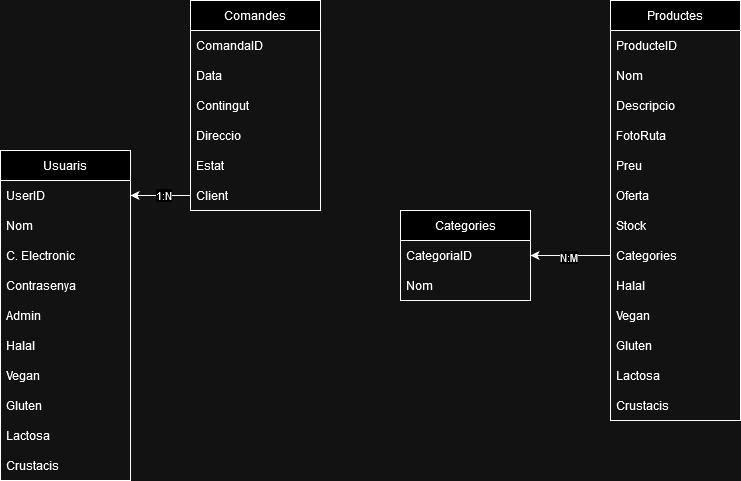

The diagram above was exported from draw.io. Its source (the exported page's mxGraphModel, read from the mxfile embedded in the PNG):
<mxGraphModel dx="1050" dy="566" grid="1" gridSize="10" guides="1" tooltips="1" connect="1" arrows="1" fold="1" page="1" pageScale="1" pageWidth="827" pageHeight="1169" math="0" shadow="0">
  <root>
    <mxCell id="0" />
    <mxCell id="1" parent="0" />
    <mxCell id="rC9LE8yzp3YKqSukVZn9-1" value="Usuaris" style="swimlane;fontStyle=0;childLayout=stackLayout;horizontal=1;startSize=30;horizontalStack=0;resizeParent=1;resizeParentMax=0;resizeLast=0;collapsible=1;marginBottom=0;whiteSpace=wrap;html=1;" parent="1" vertex="1">
      <mxGeometry x="50" y="200" width="130" height="330" as="geometry" />
    </mxCell>
    <mxCell id="rC9LE8yzp3YKqSukVZn9-2" value="UserID" style="text;strokeColor=none;fillColor=none;align=left;verticalAlign=middle;spacingLeft=4;spacingRight=4;overflow=hidden;points=[[0,0.5],[1,0.5]];portConstraint=eastwest;rotatable=0;whiteSpace=wrap;html=1;" parent="rC9LE8yzp3YKqSukVZn9-1" vertex="1">
      <mxGeometry y="30" width="130" height="30" as="geometry" />
    </mxCell>
    <mxCell id="rC9LE8yzp3YKqSukVZn9-8" value="Nom" style="text;strokeColor=none;fillColor=none;align=left;verticalAlign=middle;spacingLeft=4;spacingRight=4;overflow=hidden;points=[[0,0.5],[1,0.5]];portConstraint=eastwest;rotatable=0;whiteSpace=wrap;html=1;" parent="rC9LE8yzp3YKqSukVZn9-1" vertex="1">
      <mxGeometry y="60" width="130" height="30" as="geometry" />
    </mxCell>
    <mxCell id="rC9LE8yzp3YKqSukVZn9-3" value="C. Electronic" style="text;strokeColor=none;fillColor=none;align=left;verticalAlign=middle;spacingLeft=4;spacingRight=4;overflow=hidden;points=[[0,0.5],[1,0.5]];portConstraint=eastwest;rotatable=0;whiteSpace=wrap;html=1;" parent="rC9LE8yzp3YKqSukVZn9-1" vertex="1">
      <mxGeometry y="90" width="130" height="30" as="geometry" />
    </mxCell>
    <mxCell id="rC9LE8yzp3YKqSukVZn9-6" value="Contrasenya" style="text;strokeColor=none;fillColor=none;align=left;verticalAlign=middle;spacingLeft=4;spacingRight=4;overflow=hidden;points=[[0,0.5],[1,0.5]];portConstraint=eastwest;rotatable=0;whiteSpace=wrap;html=1;" parent="rC9LE8yzp3YKqSukVZn9-1" vertex="1">
      <mxGeometry y="120" width="130" height="30" as="geometry" />
    </mxCell>
    <mxCell id="rC9LE8yzp3YKqSukVZn9-51" value="Admin" style="text;strokeColor=none;fillColor=none;align=left;verticalAlign=middle;spacingLeft=4;spacingRight=4;overflow=hidden;points=[[0,0.5],[1,0.5]];portConstraint=eastwest;rotatable=0;whiteSpace=wrap;html=1;" parent="rC9LE8yzp3YKqSukVZn9-1" vertex="1">
      <mxGeometry y="150" width="130" height="30" as="geometry" />
    </mxCell>
    <mxCell id="4CCliDzNFoIBA8nNRvGf-1" value="Halal" style="text;strokeColor=none;fillColor=none;align=left;verticalAlign=middle;spacingLeft=4;spacingRight=4;overflow=hidden;points=[[0,0.5],[1,0.5]];portConstraint=eastwest;rotatable=0;whiteSpace=wrap;html=1;" vertex="1" parent="rC9LE8yzp3YKqSukVZn9-1">
      <mxGeometry y="180" width="130" height="30" as="geometry" />
    </mxCell>
    <mxCell id="4CCliDzNFoIBA8nNRvGf-2" value="Vegan" style="text;strokeColor=none;fillColor=none;align=left;verticalAlign=middle;spacingLeft=4;spacingRight=4;overflow=hidden;points=[[0,0.5],[1,0.5]];portConstraint=eastwest;rotatable=0;whiteSpace=wrap;html=1;" vertex="1" parent="rC9LE8yzp3YKqSukVZn9-1">
      <mxGeometry y="210" width="130" height="30" as="geometry" />
    </mxCell>
    <mxCell id="4CCliDzNFoIBA8nNRvGf-3" value="Gluten" style="text;strokeColor=none;fillColor=none;align=left;verticalAlign=middle;spacingLeft=4;spacingRight=4;overflow=hidden;points=[[0,0.5],[1,0.5]];portConstraint=eastwest;rotatable=0;whiteSpace=wrap;html=1;" vertex="1" parent="rC9LE8yzp3YKqSukVZn9-1">
      <mxGeometry y="240" width="130" height="30" as="geometry" />
    </mxCell>
    <mxCell id="4CCliDzNFoIBA8nNRvGf-4" value="Lactosa" style="text;strokeColor=none;fillColor=none;align=left;verticalAlign=middle;spacingLeft=4;spacingRight=4;overflow=hidden;points=[[0,0.5],[1,0.5]];portConstraint=eastwest;rotatable=0;whiteSpace=wrap;html=1;" vertex="1" parent="rC9LE8yzp3YKqSukVZn9-1">
      <mxGeometry y="270" width="130" height="30" as="geometry" />
    </mxCell>
    <mxCell id="4CCliDzNFoIBA8nNRvGf-5" value="Crustacis" style="text;strokeColor=none;fillColor=none;align=left;verticalAlign=middle;spacingLeft=4;spacingRight=4;overflow=hidden;points=[[0,0.5],[1,0.5]];portConstraint=eastwest;rotatable=0;whiteSpace=wrap;html=1;" vertex="1" parent="rC9LE8yzp3YKqSukVZn9-1">
      <mxGeometry y="300" width="130" height="30" as="geometry" />
    </mxCell>
    <mxCell id="rC9LE8yzp3YKqSukVZn9-9" value="Comandes" style="swimlane;fontStyle=0;childLayout=stackLayout;horizontal=1;startSize=30;horizontalStack=0;resizeParent=1;resizeParentMax=0;resizeLast=0;collapsible=1;marginBottom=0;whiteSpace=wrap;html=1;" parent="1" vertex="1">
      <mxGeometry x="240" y="50" width="130" height="210" as="geometry" />
    </mxCell>
    <mxCell id="rC9LE8yzp3YKqSukVZn9-10" value="ComandaID" style="text;strokeColor=none;fillColor=none;align=left;verticalAlign=middle;spacingLeft=4;spacingRight=4;overflow=hidden;points=[[0,0.5],[1,0.5]];portConstraint=eastwest;rotatable=0;whiteSpace=wrap;html=1;" parent="rC9LE8yzp3YKqSukVZn9-9" vertex="1">
      <mxGeometry y="30" width="130" height="30" as="geometry" />
    </mxCell>
    <mxCell id="rC9LE8yzp3YKqSukVZn9-11" value="Data" style="text;strokeColor=none;fillColor=none;align=left;verticalAlign=middle;spacingLeft=4;spacingRight=4;overflow=hidden;points=[[0,0.5],[1,0.5]];portConstraint=eastwest;rotatable=0;whiteSpace=wrap;html=1;" parent="rC9LE8yzp3YKqSukVZn9-9" vertex="1">
      <mxGeometry y="60" width="130" height="30" as="geometry" />
    </mxCell>
    <mxCell id="rC9LE8yzp3YKqSukVZn9-12" value="Contingut" style="text;strokeColor=none;fillColor=none;align=left;verticalAlign=middle;spacingLeft=4;spacingRight=4;overflow=hidden;points=[[0,0.5],[1,0.5]];portConstraint=eastwest;rotatable=0;whiteSpace=wrap;html=1;" parent="rC9LE8yzp3YKqSukVZn9-9" vertex="1">
      <mxGeometry y="90" width="130" height="30" as="geometry" />
    </mxCell>
    <mxCell id="rC9LE8yzp3YKqSukVZn9-13" value="Direccio" style="text;strokeColor=none;fillColor=none;align=left;verticalAlign=middle;spacingLeft=4;spacingRight=4;overflow=hidden;points=[[0,0.5],[1,0.5]];portConstraint=eastwest;rotatable=0;whiteSpace=wrap;html=1;" parent="rC9LE8yzp3YKqSukVZn9-9" vertex="1">
      <mxGeometry y="120" width="130" height="30" as="geometry" />
    </mxCell>
    <mxCell id="rC9LE8yzp3YKqSukVZn9-17" value="Estat" style="text;strokeColor=none;fillColor=none;align=left;verticalAlign=middle;spacingLeft=4;spacingRight=4;overflow=hidden;points=[[0,0.5],[1,0.5]];portConstraint=eastwest;rotatable=0;whiteSpace=wrap;html=1;" parent="rC9LE8yzp3YKqSukVZn9-9" vertex="1">
      <mxGeometry y="150" width="130" height="30" as="geometry" />
    </mxCell>
    <mxCell id="rC9LE8yzp3YKqSukVZn9-15" value="Client" style="text;strokeColor=none;fillColor=none;align=left;verticalAlign=middle;spacingLeft=4;spacingRight=4;overflow=hidden;points=[[0,0.5],[1,0.5]];portConstraint=eastwest;rotatable=0;whiteSpace=wrap;html=1;" parent="rC9LE8yzp3YKqSukVZn9-9" vertex="1">
      <mxGeometry y="180" width="130" height="30" as="geometry" />
    </mxCell>
    <mxCell id="rC9LE8yzp3YKqSukVZn9-16" style="edgeStyle=orthogonalEdgeStyle;rounded=0;orthogonalLoop=1;jettySize=auto;html=1;" parent="1" source="rC9LE8yzp3YKqSukVZn9-15" target="rC9LE8yzp3YKqSukVZn9-2" edge="1">
      <mxGeometry relative="1" as="geometry" />
    </mxCell>
    <mxCell id="rC9LE8yzp3YKqSukVZn9-52" value="1:N" style="edgeLabel;html=1;align=center;verticalAlign=middle;resizable=0;points=[];" parent="rC9LE8yzp3YKqSukVZn9-16" connectable="0" vertex="1">
      <mxGeometry x="-0.0569" y="-1" relative="1" as="geometry">
        <mxPoint as="offset" />
      </mxGeometry>
    </mxCell>
    <mxCell id="rC9LE8yzp3YKqSukVZn9-18" value="Productes" style="swimlane;fontStyle=0;childLayout=stackLayout;horizontal=1;startSize=30;horizontalStack=0;resizeParent=1;resizeParentMax=0;resizeLast=0;collapsible=1;marginBottom=0;whiteSpace=wrap;html=1;" parent="1" vertex="1">
      <mxGeometry x="660" y="50" width="130" height="420" as="geometry" />
    </mxCell>
    <mxCell id="rC9LE8yzp3YKqSukVZn9-19" value="ProducteID" style="text;strokeColor=none;fillColor=none;align=left;verticalAlign=middle;spacingLeft=4;spacingRight=4;overflow=hidden;points=[[0,0.5],[1,0.5]];portConstraint=eastwest;rotatable=0;whiteSpace=wrap;html=1;" parent="rC9LE8yzp3YKqSukVZn9-18" vertex="1">
      <mxGeometry y="30" width="130" height="30" as="geometry" />
    </mxCell>
    <mxCell id="rC9LE8yzp3YKqSukVZn9-20" value="Nom" style="text;strokeColor=none;fillColor=none;align=left;verticalAlign=middle;spacingLeft=4;spacingRight=4;overflow=hidden;points=[[0,0.5],[1,0.5]];portConstraint=eastwest;rotatable=0;whiteSpace=wrap;html=1;" parent="rC9LE8yzp3YKqSukVZn9-18" vertex="1">
      <mxGeometry y="60" width="130" height="30" as="geometry" />
    </mxCell>
    <mxCell id="rC9LE8yzp3YKqSukVZn9-21" value="Descripcio" style="text;strokeColor=none;fillColor=none;align=left;verticalAlign=middle;spacingLeft=4;spacingRight=4;overflow=hidden;points=[[0,0.5],[1,0.5]];portConstraint=eastwest;rotatable=0;whiteSpace=wrap;html=1;" parent="rC9LE8yzp3YKqSukVZn9-18" vertex="1">
      <mxGeometry y="90" width="130" height="30" as="geometry" />
    </mxCell>
    <mxCell id="rC9LE8yzp3YKqSukVZn9-25" value="FotoRuta" style="text;strokeColor=none;fillColor=none;align=left;verticalAlign=middle;spacingLeft=4;spacingRight=4;overflow=hidden;points=[[0,0.5],[1,0.5]];portConstraint=eastwest;rotatable=0;whiteSpace=wrap;html=1;" parent="rC9LE8yzp3YKqSukVZn9-18" vertex="1">
      <mxGeometry y="120" width="130" height="30" as="geometry" />
    </mxCell>
    <mxCell id="rC9LE8yzp3YKqSukVZn9-39" value="Preu" style="text;strokeColor=none;fillColor=none;align=left;verticalAlign=middle;spacingLeft=4;spacingRight=4;overflow=hidden;points=[[0,0.5],[1,0.5]];portConstraint=eastwest;rotatable=0;whiteSpace=wrap;html=1;" parent="rC9LE8yzp3YKqSukVZn9-18" vertex="1">
      <mxGeometry y="150" width="130" height="30" as="geometry" />
    </mxCell>
    <mxCell id="rC9LE8yzp3YKqSukVZn9-41" value="Oferta" style="text;strokeColor=none;fillColor=none;align=left;verticalAlign=middle;spacingLeft=4;spacingRight=4;overflow=hidden;points=[[0,0.5],[1,0.5]];portConstraint=eastwest;rotatable=0;whiteSpace=wrap;html=1;" parent="rC9LE8yzp3YKqSukVZn9-18" vertex="1">
      <mxGeometry y="180" width="130" height="30" as="geometry" />
    </mxCell>
    <mxCell id="rC9LE8yzp3YKqSukVZn9-40" value="Stock" style="text;strokeColor=none;fillColor=none;align=left;verticalAlign=middle;spacingLeft=4;spacingRight=4;overflow=hidden;points=[[0,0.5],[1,0.5]];portConstraint=eastwest;rotatable=0;whiteSpace=wrap;html=1;" parent="rC9LE8yzp3YKqSukVZn9-18" vertex="1">
      <mxGeometry y="210" width="130" height="30" as="geometry" />
    </mxCell>
    <mxCell id="rC9LE8yzp3YKqSukVZn9-42" value="Categories" style="text;strokeColor=none;fillColor=none;align=left;verticalAlign=middle;spacingLeft=4;spacingRight=4;overflow=hidden;points=[[0,0.5],[1,0.5]];portConstraint=eastwest;rotatable=0;whiteSpace=wrap;html=1;" parent="rC9LE8yzp3YKqSukVZn9-18" vertex="1">
      <mxGeometry y="240" width="130" height="30" as="geometry" />
    </mxCell>
    <mxCell id="rC9LE8yzp3YKqSukVZn9-38" value="Halal" style="text;strokeColor=none;fillColor=none;align=left;verticalAlign=middle;spacingLeft=4;spacingRight=4;overflow=hidden;points=[[0,0.5],[1,0.5]];portConstraint=eastwest;rotatable=0;whiteSpace=wrap;html=1;" parent="rC9LE8yzp3YKqSukVZn9-18" vertex="1">
      <mxGeometry y="270" width="130" height="30" as="geometry" />
    </mxCell>
    <mxCell id="rC9LE8yzp3YKqSukVZn9-23" value="Vegan" style="text;strokeColor=none;fillColor=none;align=left;verticalAlign=middle;spacingLeft=4;spacingRight=4;overflow=hidden;points=[[0,0.5],[1,0.5]];portConstraint=eastwest;rotatable=0;whiteSpace=wrap;html=1;" parent="rC9LE8yzp3YKqSukVZn9-18" vertex="1">
      <mxGeometry y="300" width="130" height="30" as="geometry" />
    </mxCell>
    <mxCell id="rC9LE8yzp3YKqSukVZn9-22" value="Gluten" style="text;strokeColor=none;fillColor=none;align=left;verticalAlign=middle;spacingLeft=4;spacingRight=4;overflow=hidden;points=[[0,0.5],[1,0.5]];portConstraint=eastwest;rotatable=0;whiteSpace=wrap;html=1;" parent="rC9LE8yzp3YKqSukVZn9-18" vertex="1">
      <mxGeometry y="330" width="130" height="30" as="geometry" />
    </mxCell>
    <mxCell id="rC9LE8yzp3YKqSukVZn9-26" value="Lactosa" style="text;strokeColor=none;fillColor=none;align=left;verticalAlign=middle;spacingLeft=4;spacingRight=4;overflow=hidden;points=[[0,0.5],[1,0.5]];portConstraint=eastwest;rotatable=0;whiteSpace=wrap;html=1;" parent="rC9LE8yzp3YKqSukVZn9-18" vertex="1">
      <mxGeometry y="360" width="130" height="30" as="geometry" />
    </mxCell>
    <mxCell id="rC9LE8yzp3YKqSukVZn9-37" value="Crustacis" style="text;strokeColor=none;fillColor=none;align=left;verticalAlign=middle;spacingLeft=4;spacingRight=4;overflow=hidden;points=[[0,0.5],[1,0.5]];portConstraint=eastwest;rotatable=0;whiteSpace=wrap;html=1;" parent="rC9LE8yzp3YKqSukVZn9-18" vertex="1">
      <mxGeometry y="390" width="130" height="30" as="geometry" />
    </mxCell>
    <mxCell id="rC9LE8yzp3YKqSukVZn9-43" value="Categories" style="swimlane;fontStyle=0;childLayout=stackLayout;horizontal=1;startSize=30;horizontalStack=0;resizeParent=1;resizeParentMax=0;resizeLast=0;collapsible=1;marginBottom=0;whiteSpace=wrap;html=1;" parent="1" vertex="1">
      <mxGeometry x="450" y="260" width="130" height="90" as="geometry" />
    </mxCell>
    <mxCell id="rC9LE8yzp3YKqSukVZn9-44" value="CategoriaID" style="text;strokeColor=none;fillColor=none;align=left;verticalAlign=middle;spacingLeft=4;spacingRight=4;overflow=hidden;points=[[0,0.5],[1,0.5]];portConstraint=eastwest;rotatable=0;whiteSpace=wrap;html=1;" parent="rC9LE8yzp3YKqSukVZn9-43" vertex="1">
      <mxGeometry y="30" width="130" height="30" as="geometry" />
    </mxCell>
    <mxCell id="rC9LE8yzp3YKqSukVZn9-45" value="Nom" style="text;strokeColor=none;fillColor=none;align=left;verticalAlign=middle;spacingLeft=4;spacingRight=4;overflow=hidden;points=[[0,0.5],[1,0.5]];portConstraint=eastwest;rotatable=0;whiteSpace=wrap;html=1;" parent="rC9LE8yzp3YKqSukVZn9-43" vertex="1">
      <mxGeometry y="60" width="130" height="30" as="geometry" />
    </mxCell>
    <mxCell id="rC9LE8yzp3YKqSukVZn9-50" style="edgeStyle=orthogonalEdgeStyle;rounded=0;orthogonalLoop=1;jettySize=auto;html=1;" parent="1" source="rC9LE8yzp3YKqSukVZn9-42" target="rC9LE8yzp3YKqSukVZn9-44" edge="1">
      <mxGeometry relative="1" as="geometry" />
    </mxCell>
    <mxCell id="rC9LE8yzp3YKqSukVZn9-53" value="N:M" style="edgeLabel;html=1;align=center;verticalAlign=middle;resizable=0;points=[];" parent="rC9LE8yzp3YKqSukVZn9-50" connectable="0" vertex="1">
      <mxGeometry x="0.0732" y="1" relative="1" as="geometry">
        <mxPoint as="offset" />
      </mxGeometry>
    </mxCell>
  </root>
</mxGraphModel>